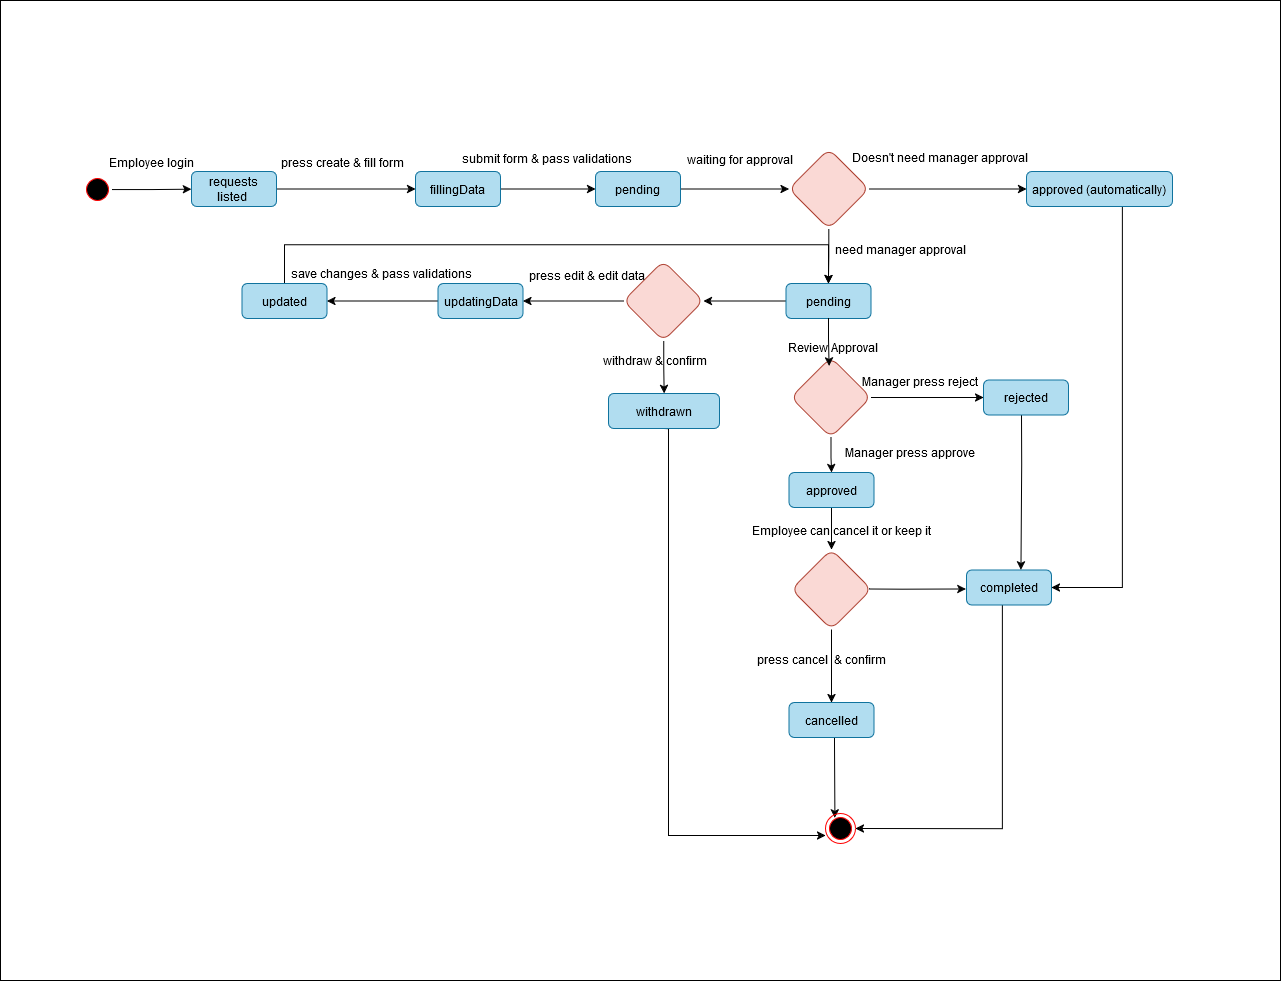

The diagram above was exported from draw.io. Its source (the exported page's mxGraphModel, read from the mxfile embedded in the PNG):
<mxGraphModel dx="4200" dy="1095" grid="1" gridSize="10" guides="1" tooltips="1" connect="1" arrows="1" fold="1" page="1" pageScale="1" pageWidth="827" pageHeight="1169" math="0" shadow="0">
  <root>
    <mxCell id="WIyWlLk6GJQsqaUBKTNV-0" />
    <mxCell id="WIyWlLk6GJQsqaUBKTNV-1" parent="WIyWlLk6GJQsqaUBKTNV-0" />
    <mxCell id="3z_GCeyEiMBC07-4Uist-1" value="" style="rounded=0;whiteSpace=wrap;html=1;" vertex="1" parent="WIyWlLk6GJQsqaUBKTNV-1">
      <mxGeometry x="108" y="1236" width="1280" height="980" as="geometry" />
    </mxCell>
    <mxCell id="WMdwvPIIxD89xKJmzVBq-50" value="" style="edgeStyle=orthogonalEdgeStyle;rounded=0;orthogonalLoop=1;jettySize=auto;html=1;" parent="WIyWlLk6GJQsqaUBKTNV-1" source="WMdwvPIIxD89xKJmzVBq-44" target="WMdwvPIIxD89xKJmzVBq-49" edge="1">
      <mxGeometry relative="1" as="geometry" />
    </mxCell>
    <mxCell id="WMdwvPIIxD89xKJmzVBq-44" value="requests listed&amp;nbsp;" style="rounded=1;whiteSpace=wrap;html=1;fillColor=#b1ddf0;strokeColor=#10739e;" parent="WIyWlLk6GJQsqaUBKTNV-1" vertex="1">
      <mxGeometry x="299" y="1407" width="85" height="35" as="geometry" />
    </mxCell>
    <mxCell id="WMdwvPIIxD89xKJmzVBq-48" value="" style="edgeStyle=orthogonalEdgeStyle;rounded=0;orthogonalLoop=1;jettySize=auto;html=1;" parent="WIyWlLk6GJQsqaUBKTNV-1" source="WMdwvPIIxD89xKJmzVBq-46" target="WMdwvPIIxD89xKJmzVBq-44" edge="1">
      <mxGeometry relative="1" as="geometry" />
    </mxCell>
    <mxCell id="WMdwvPIIxD89xKJmzVBq-46" value="" style="ellipse;html=1;shape=startState;fillColor=#000000;strokeColor=#ff0000;" parent="WIyWlLk6GJQsqaUBKTNV-1" vertex="1">
      <mxGeometry x="190" y="1410" width="30" height="30" as="geometry" />
    </mxCell>
    <mxCell id="WMdwvPIIxD89xKJmzVBq-54" value="" style="edgeStyle=orthogonalEdgeStyle;rounded=0;orthogonalLoop=1;jettySize=auto;html=1;" parent="WIyWlLk6GJQsqaUBKTNV-1" source="WMdwvPIIxD89xKJmzVBq-49" target="WMdwvPIIxD89xKJmzVBq-53" edge="1">
      <mxGeometry relative="1" as="geometry" />
    </mxCell>
    <mxCell id="WMdwvPIIxD89xKJmzVBq-49" value="fillingData" style="rounded=1;whiteSpace=wrap;html=1;fillColor=#b1ddf0;strokeColor=#10739e;" parent="WIyWlLk6GJQsqaUBKTNV-1" vertex="1">
      <mxGeometry x="523" y="1407" width="85" height="35" as="geometry" />
    </mxCell>
    <mxCell id="WMdwvPIIxD89xKJmzVBq-51" value="&amp;nbsp;Employee login" style="text;html=1;align=center;verticalAlign=middle;resizable=0;points=[];autosize=1;strokeColor=none;fillColor=none;" parent="WIyWlLk6GJQsqaUBKTNV-1" vertex="1">
      <mxGeometry x="202" y="1383" width="110" height="30" as="geometry" />
    </mxCell>
    <mxCell id="WMdwvPIIxD89xKJmzVBq-52" value="press create &amp;amp; fill form" style="text;html=1;align=center;verticalAlign=middle;resizable=0;points=[];autosize=1;strokeColor=none;fillColor=none;" parent="WIyWlLk6GJQsqaUBKTNV-1" vertex="1">
      <mxGeometry x="380" y="1383" width="140" height="30" as="geometry" />
    </mxCell>
    <mxCell id="WMdwvPIIxD89xKJmzVBq-59" value="" style="edgeStyle=orthogonalEdgeStyle;rounded=0;orthogonalLoop=1;jettySize=auto;html=1;" parent="WIyWlLk6GJQsqaUBKTNV-1" source="WMdwvPIIxD89xKJmzVBq-53" target="WMdwvPIIxD89xKJmzVBq-58" edge="1">
      <mxGeometry relative="1" as="geometry" />
    </mxCell>
    <mxCell id="WMdwvPIIxD89xKJmzVBq-53" value="pending" style="rounded=1;whiteSpace=wrap;html=1;fillColor=#b1ddf0;strokeColor=#10739e;" parent="WIyWlLk6GJQsqaUBKTNV-1" vertex="1">
      <mxGeometry x="703" y="1407" width="85" height="35" as="geometry" />
    </mxCell>
    <mxCell id="WMdwvPIIxD89xKJmzVBq-55" value="submit form &amp;amp; pass validations" style="text;html=1;align=center;verticalAlign=middle;resizable=0;points=[];autosize=1;strokeColor=none;fillColor=none;" parent="WIyWlLk6GJQsqaUBKTNV-1" vertex="1">
      <mxGeometry x="559" y="1379" width="190" height="30" as="geometry" />
    </mxCell>
    <mxCell id="WMdwvPIIxD89xKJmzVBq-63" value="" style="edgeStyle=orthogonalEdgeStyle;rounded=0;orthogonalLoop=1;jettySize=auto;html=1;" parent="WIyWlLk6GJQsqaUBKTNV-1" source="WMdwvPIIxD89xKJmzVBq-58" target="WMdwvPIIxD89xKJmzVBq-62" edge="1">
      <mxGeometry relative="1" as="geometry" />
    </mxCell>
    <mxCell id="WMdwvPIIxD89xKJmzVBq-65" value="" style="edgeStyle=orthogonalEdgeStyle;rounded=0;orthogonalLoop=1;jettySize=auto;html=1;" parent="WIyWlLk6GJQsqaUBKTNV-1" source="WMdwvPIIxD89xKJmzVBq-58" target="WMdwvPIIxD89xKJmzVBq-64" edge="1">
      <mxGeometry relative="1" as="geometry" />
    </mxCell>
    <mxCell id="WMdwvPIIxD89xKJmzVBq-58" value="" style="rhombus;whiteSpace=wrap;html=1;rounded=1;fillColor=#fad9d5;strokeColor=#ae4132;" parent="WIyWlLk6GJQsqaUBKTNV-1" vertex="1">
      <mxGeometry x="896.5" y="1384.5" width="80" height="80" as="geometry" />
    </mxCell>
    <mxCell id="WMdwvPIIxD89xKJmzVBq-127" style="edgeStyle=orthogonalEdgeStyle;rounded=0;orthogonalLoop=1;jettySize=auto;html=1;entryX=1;entryY=0.5;entryDx=0;entryDy=0;" parent="WIyWlLk6GJQsqaUBKTNV-1" source="WMdwvPIIxD89xKJmzVBq-62" target="WMdwvPIIxD89xKJmzVBq-83" edge="1">
      <mxGeometry relative="1" as="geometry">
        <Array as="points">
          <mxPoint x="1230" y="1823" />
        </Array>
      </mxGeometry>
    </mxCell>
    <mxCell id="WMdwvPIIxD89xKJmzVBq-62" value="approved (automatically)" style="rounded=1;whiteSpace=wrap;html=1;fillColor=#b1ddf0;strokeColor=#10739e;" parent="WIyWlLk6GJQsqaUBKTNV-1" vertex="1">
      <mxGeometry x="1134" y="1407" width="146" height="35" as="geometry" />
    </mxCell>
    <mxCell id="WMdwvPIIxD89xKJmzVBq-93" value="" style="edgeStyle=orthogonalEdgeStyle;rounded=0;orthogonalLoop=1;jettySize=auto;html=1;" parent="WIyWlLk6GJQsqaUBKTNV-1" source="WMdwvPIIxD89xKJmzVBq-64" target="WMdwvPIIxD89xKJmzVBq-92" edge="1">
      <mxGeometry relative="1" as="geometry" />
    </mxCell>
    <mxCell id="WMdwvPIIxD89xKJmzVBq-64" value="pending" style="rounded=1;whiteSpace=wrap;html=1;fillColor=#b1ddf0;strokeColor=#10739e;" parent="WIyWlLk6GJQsqaUBKTNV-1" vertex="1">
      <mxGeometry x="893.5" y="1519" width="85" height="35" as="geometry" />
    </mxCell>
    <mxCell id="WMdwvPIIxD89xKJmzVBq-66" value="waiting for approval" style="text;html=1;align=center;verticalAlign=middle;resizable=0;points=[];autosize=1;strokeColor=none;fillColor=none;" parent="WIyWlLk6GJQsqaUBKTNV-1" vertex="1">
      <mxGeometry x="782" y="1380" width="130" height="30" as="geometry" />
    </mxCell>
    <mxCell id="WMdwvPIIxD89xKJmzVBq-68" value="Doesn't need manager approval" style="text;html=1;align=center;verticalAlign=middle;resizable=0;points=[];autosize=1;strokeColor=none;fillColor=none;" parent="WIyWlLk6GJQsqaUBKTNV-1" vertex="1">
      <mxGeometry x="952" y="1378" width="190" height="30" as="geometry" />
    </mxCell>
    <mxCell id="WMdwvPIIxD89xKJmzVBq-69" value="need manager approval" style="text;html=1;align=center;verticalAlign=middle;resizable=0;points=[];autosize=1;strokeColor=none;fillColor=none;" parent="WIyWlLk6GJQsqaUBKTNV-1" vertex="1">
      <mxGeometry x="933" y="1470" width="150" height="30" as="geometry" />
    </mxCell>
    <mxCell id="WMdwvPIIxD89xKJmzVBq-82" value="" style="edgeStyle=orthogonalEdgeStyle;rounded=0;orthogonalLoop=1;jettySize=auto;html=1;" parent="WIyWlLk6GJQsqaUBKTNV-1" source="WMdwvPIIxD89xKJmzVBq-70" target="WMdwvPIIxD89xKJmzVBq-81" edge="1">
      <mxGeometry relative="1" as="geometry" />
    </mxCell>
    <mxCell id="WMdwvPIIxD89xKJmzVBq-70" value="approved" style="rounded=1;whiteSpace=wrap;html=1;fillColor=#b1ddf0;strokeColor=#10739e;" parent="WIyWlLk6GJQsqaUBKTNV-1" vertex="1">
      <mxGeometry x="896.5" y="1708" width="85" height="35" as="geometry" />
    </mxCell>
    <mxCell id="WMdwvPIIxD89xKJmzVBq-72" value="Manager press approve" style="text;html=1;align=center;verticalAlign=middle;resizable=0;points=[];autosize=1;strokeColor=none;fillColor=none;" parent="WIyWlLk6GJQsqaUBKTNV-1" vertex="1">
      <mxGeometry x="942" y="1673" width="150" height="30" as="geometry" />
    </mxCell>
    <mxCell id="WMdwvPIIxD89xKJmzVBq-85" value="" style="edgeStyle=orthogonalEdgeStyle;rounded=0;orthogonalLoop=1;jettySize=auto;html=1;" parent="WIyWlLk6GJQsqaUBKTNV-1" edge="1">
      <mxGeometry relative="1" as="geometry">
        <mxPoint x="976.4999999999995" y="1824.41" as="sourcePoint" />
        <mxPoint x="1073.5" y="1824.41" as="targetPoint" />
        <Array as="points">
          <mxPoint x="1009.5" y="1824.41" />
          <mxPoint x="1009.5" y="1824.41" />
        </Array>
      </mxGeometry>
    </mxCell>
    <mxCell id="WMdwvPIIxD89xKJmzVBq-87" value="" style="edgeStyle=orthogonalEdgeStyle;rounded=0;orthogonalLoop=1;jettySize=auto;html=1;entryX=0.5;entryY=0;entryDx=0;entryDy=0;" parent="WIyWlLk6GJQsqaUBKTNV-1" source="WMdwvPIIxD89xKJmzVBq-81" target="WMdwvPIIxD89xKJmzVBq-89" edge="1">
      <mxGeometry relative="1" as="geometry">
        <mxPoint x="938.9999999999995" y="1917.9999999999995" as="targetPoint" />
      </mxGeometry>
    </mxCell>
    <mxCell id="WMdwvPIIxD89xKJmzVBq-81" value="" style="rhombus;whiteSpace=wrap;html=1;rounded=1;fillColor=#fad9d5;strokeColor=#ae4132;" parent="WIyWlLk6GJQsqaUBKTNV-1" vertex="1">
      <mxGeometry x="899" y="1785" width="80" height="80" as="geometry" />
    </mxCell>
    <mxCell id="WMdwvPIIxD89xKJmzVBq-109" style="edgeStyle=orthogonalEdgeStyle;rounded=0;orthogonalLoop=1;jettySize=auto;html=1;entryX=1;entryY=0.5;entryDx=0;entryDy=0;" parent="WIyWlLk6GJQsqaUBKTNV-1" source="WMdwvPIIxD89xKJmzVBq-83" target="WMdwvPIIxD89xKJmzVBq-106" edge="1">
      <mxGeometry relative="1" as="geometry">
        <Array as="points">
          <mxPoint x="1110" y="2064" />
        </Array>
      </mxGeometry>
    </mxCell>
    <mxCell id="WMdwvPIIxD89xKJmzVBq-83" value="completed" style="rounded=1;whiteSpace=wrap;html=1;fillColor=#b1ddf0;strokeColor=#10739e;" parent="WIyWlLk6GJQsqaUBKTNV-1" vertex="1">
      <mxGeometry x="1074" y="1805.5" width="85" height="35" as="geometry" />
    </mxCell>
    <mxCell id="WMdwvPIIxD89xKJmzVBq-88" value="press cancel&amp;nbsp; &amp;amp; confirm" style="text;html=1;align=center;verticalAlign=middle;resizable=0;points=[];autosize=1;strokeColor=none;fillColor=none;" parent="WIyWlLk6GJQsqaUBKTNV-1" vertex="1">
      <mxGeometry x="854" y="1880" width="150" height="30" as="geometry" />
    </mxCell>
    <mxCell id="WMdwvPIIxD89xKJmzVBq-108" style="edgeStyle=orthogonalEdgeStyle;rounded=0;orthogonalLoop=1;jettySize=auto;html=1;entryX=0;entryY=0;entryDx=0;entryDy=0;" parent="WIyWlLk6GJQsqaUBKTNV-1" edge="1">
      <mxGeometry relative="1" as="geometry">
        <mxPoint x="942" y="1953" as="sourcePoint" />
        <mxPoint x="942.3933982822014" y="2053.393398282202" as="targetPoint" />
        <Array as="points">
          <mxPoint x="942" y="1979" />
          <mxPoint x="942" y="1979" />
        </Array>
      </mxGeometry>
    </mxCell>
    <mxCell id="WMdwvPIIxD89xKJmzVBq-89" value="cancelled" style="rounded=1;whiteSpace=wrap;html=1;fillColor=#b1ddf0;strokeColor=#10739e;" parent="WIyWlLk6GJQsqaUBKTNV-1" vertex="1">
      <mxGeometry x="896.5" y="1938" width="85" height="35" as="geometry" />
    </mxCell>
    <mxCell id="WMdwvPIIxD89xKJmzVBq-96" value="" style="edgeStyle=orthogonalEdgeStyle;rounded=0;orthogonalLoop=1;jettySize=auto;html=1;" parent="WIyWlLk6GJQsqaUBKTNV-1" source="WMdwvPIIxD89xKJmzVBq-92" target="WMdwvPIIxD89xKJmzVBq-95" edge="1">
      <mxGeometry relative="1" as="geometry" />
    </mxCell>
    <mxCell id="WMdwvPIIxD89xKJmzVBq-97" value="" style="edgeStyle=orthogonalEdgeStyle;rounded=0;orthogonalLoop=1;jettySize=auto;html=1;" parent="WIyWlLk6GJQsqaUBKTNV-1" source="WMdwvPIIxD89xKJmzVBq-92" target="WMdwvPIIxD89xKJmzVBq-94" edge="1">
      <mxGeometry relative="1" as="geometry" />
    </mxCell>
    <mxCell id="WMdwvPIIxD89xKJmzVBq-92" value="" style="rhombus;whiteSpace=wrap;html=1;rounded=1;fillColor=#fad9d5;strokeColor=#ae4132;" parent="WIyWlLk6GJQsqaUBKTNV-1" vertex="1">
      <mxGeometry x="731" y="1496.5" width="80" height="80" as="geometry" />
    </mxCell>
    <mxCell id="WMdwvPIIxD89xKJmzVBq-107" style="edgeStyle=orthogonalEdgeStyle;rounded=0;orthogonalLoop=1;jettySize=auto;html=1;exitX=0.5;exitY=1;exitDx=0;exitDy=0;" parent="WIyWlLk6GJQsqaUBKTNV-1" source="WMdwvPIIxD89xKJmzVBq-94" edge="1">
      <mxGeometry relative="1" as="geometry">
        <mxPoint x="776" y="1670" as="sourcePoint" />
        <mxPoint x="933" y="2071" as="targetPoint" />
        <Array as="points">
          <mxPoint x="776" y="1664" />
          <mxPoint x="776" y="2071" />
        </Array>
      </mxGeometry>
    </mxCell>
    <mxCell id="WMdwvPIIxD89xKJmzVBq-94" value="withdrawn" style="rounded=1;whiteSpace=wrap;html=1;fillColor=#b1ddf0;strokeColor=#10739e;" parent="WIyWlLk6GJQsqaUBKTNV-1" vertex="1">
      <mxGeometry x="716" y="1629" width="111" height="35" as="geometry" />
    </mxCell>
    <mxCell id="WMdwvPIIxD89xKJmzVBq-101" value="" style="edgeStyle=orthogonalEdgeStyle;rounded=0;orthogonalLoop=1;jettySize=auto;html=1;" parent="WIyWlLk6GJQsqaUBKTNV-1" source="WMdwvPIIxD89xKJmzVBq-95" target="WMdwvPIIxD89xKJmzVBq-100" edge="1">
      <mxGeometry relative="1" as="geometry" />
    </mxCell>
    <mxCell id="WMdwvPIIxD89xKJmzVBq-95" value="updatingData" style="rounded=1;whiteSpace=wrap;html=1;fillColor=#b1ddf0;strokeColor=#10739e;" parent="WIyWlLk6GJQsqaUBKTNV-1" vertex="1">
      <mxGeometry x="545.5" y="1519" width="85" height="35" as="geometry" />
    </mxCell>
    <mxCell id="WMdwvPIIxD89xKJmzVBq-98" value="withdraw &amp;amp; confirm" style="text;html=1;align=center;verticalAlign=middle;resizable=0;points=[];autosize=1;strokeColor=none;fillColor=none;" parent="WIyWlLk6GJQsqaUBKTNV-1" vertex="1">
      <mxGeometry x="702" y="1581" width="120" height="30" as="geometry" />
    </mxCell>
    <mxCell id="WMdwvPIIxD89xKJmzVBq-99" value="press edit &amp;amp; edit data" style="text;html=1;align=center;verticalAlign=middle;resizable=0;points=[];autosize=1;strokeColor=none;fillColor=none;" parent="WIyWlLk6GJQsqaUBKTNV-1" vertex="1">
      <mxGeometry x="624" y="1496" width="140" height="30" as="geometry" />
    </mxCell>
    <mxCell id="WMdwvPIIxD89xKJmzVBq-105" style="edgeStyle=orthogonalEdgeStyle;rounded=0;orthogonalLoop=1;jettySize=auto;html=1;entryX=0.5;entryY=0;entryDx=0;entryDy=0;" parent="WIyWlLk6GJQsqaUBKTNV-1" source="WMdwvPIIxD89xKJmzVBq-100" target="WMdwvPIIxD89xKJmzVBq-64" edge="1">
      <mxGeometry relative="1" as="geometry">
        <Array as="points">
          <mxPoint x="392" y="1480" />
          <mxPoint x="936" y="1480" />
        </Array>
      </mxGeometry>
    </mxCell>
    <mxCell id="WMdwvPIIxD89xKJmzVBq-100" value="updated" style="rounded=1;whiteSpace=wrap;html=1;fillColor=#b1ddf0;strokeColor=#10739e;" parent="WIyWlLk6GJQsqaUBKTNV-1" vertex="1">
      <mxGeometry x="349.5" y="1519" width="85" height="35" as="geometry" />
    </mxCell>
    <mxCell id="WMdwvPIIxD89xKJmzVBq-102" value="save changes &amp;amp; pass validations" style="text;html=1;align=center;verticalAlign=middle;resizable=0;points=[];autosize=1;strokeColor=none;fillColor=none;" parent="WIyWlLk6GJQsqaUBKTNV-1" vertex="1">
      <mxGeometry x="389" y="1494" width="200" height="30" as="geometry" />
    </mxCell>
    <mxCell id="WMdwvPIIxD89xKJmzVBq-106" value="" style="ellipse;html=1;shape=endState;fillColor=#000000;strokeColor=#ff0000;" parent="WIyWlLk6GJQsqaUBKTNV-1" vertex="1">
      <mxGeometry x="933" y="2049" width="30" height="30" as="geometry" />
    </mxCell>
    <mxCell id="WMdwvPIIxD89xKJmzVBq-128" style="edgeStyle=orthogonalEdgeStyle;rounded=0;orthogonalLoop=1;jettySize=auto;html=1;entryX=0.5;entryY=0;entryDx=0;entryDy=0;" parent="WIyWlLk6GJQsqaUBKTNV-1" edge="1">
      <mxGeometry relative="1" as="geometry">
        <mxPoint x="1129.0588235294117" y="1650.5" as="sourcePoint" />
        <mxPoint x="1128.5" y="1805.4999999999995" as="targetPoint" />
        <Array as="points">
          <mxPoint x="1129" y="1700" />
          <mxPoint x="1129" y="1700" />
        </Array>
      </mxGeometry>
    </mxCell>
    <mxCell id="WMdwvPIIxD89xKJmzVBq-115" value="rejected" style="rounded=1;whiteSpace=wrap;html=1;fillColor=#b1ddf0;strokeColor=#10739e;" parent="WIyWlLk6GJQsqaUBKTNV-1" vertex="1">
      <mxGeometry x="1091" y="1615.5" width="85" height="35" as="geometry" />
    </mxCell>
    <mxCell id="WMdwvPIIxD89xKJmzVBq-120" style="edgeStyle=orthogonalEdgeStyle;rounded=0;orthogonalLoop=1;jettySize=auto;html=1;entryX=0.5;entryY=0;entryDx=0;entryDy=0;" parent="WIyWlLk6GJQsqaUBKTNV-1" source="WMdwvPIIxD89xKJmzVBq-118" target="WMdwvPIIxD89xKJmzVBq-70" edge="1">
      <mxGeometry relative="1" as="geometry" />
    </mxCell>
    <mxCell id="WMdwvPIIxD89xKJmzVBq-123" value="" style="edgeStyle=orthogonalEdgeStyle;rounded=0;orthogonalLoop=1;jettySize=auto;html=1;" parent="WIyWlLk6GJQsqaUBKTNV-1" source="WMdwvPIIxD89xKJmzVBq-118" target="WMdwvPIIxD89xKJmzVBq-115" edge="1">
      <mxGeometry relative="1" as="geometry" />
    </mxCell>
    <mxCell id="WMdwvPIIxD89xKJmzVBq-118" value="" style="rhombus;whiteSpace=wrap;html=1;rounded=1;fillColor=#fad9d5;strokeColor=#ae4132;" parent="WIyWlLk6GJQsqaUBKTNV-1" vertex="1">
      <mxGeometry x="898.5" y="1593" width="80" height="80" as="geometry" />
    </mxCell>
    <mxCell id="WMdwvPIIxD89xKJmzVBq-121" style="edgeStyle=orthogonalEdgeStyle;rounded=0;orthogonalLoop=1;jettySize=auto;html=1;entryX=0.476;entryY=0.105;entryDx=0;entryDy=0;entryPerimeter=0;" parent="WIyWlLk6GJQsqaUBKTNV-1" source="WMdwvPIIxD89xKJmzVBq-64" target="WMdwvPIIxD89xKJmzVBq-118" edge="1">
      <mxGeometry relative="1" as="geometry" />
    </mxCell>
    <mxCell id="WMdwvPIIxD89xKJmzVBq-122" value="Review Approval" style="text;html=1;align=center;verticalAlign=middle;resizable=0;points=[];autosize=1;strokeColor=none;fillColor=none;" parent="WIyWlLk6GJQsqaUBKTNV-1" vertex="1">
      <mxGeometry x="885" y="1568" width="110" height="30" as="geometry" />
    </mxCell>
    <mxCell id="WMdwvPIIxD89xKJmzVBq-124" value="Manager press reject" style="text;html=1;align=center;verticalAlign=middle;resizable=0;points=[];autosize=1;strokeColor=none;fillColor=none;" parent="WIyWlLk6GJQsqaUBKTNV-1" vertex="1">
      <mxGeometry x="957" y="1602" width="140" height="30" as="geometry" />
    </mxCell>
    <mxCell id="WMdwvPIIxD89xKJmzVBq-129" value="Employee can cancel it or keep it" style="text;html=1;align=center;verticalAlign=middle;resizable=0;points=[];autosize=1;strokeColor=none;fillColor=none;" parent="WIyWlLk6GJQsqaUBKTNV-1" vertex="1">
      <mxGeometry x="849" y="1751" width="200" height="30" as="geometry" />
    </mxCell>
  </root>
</mxGraphModel>